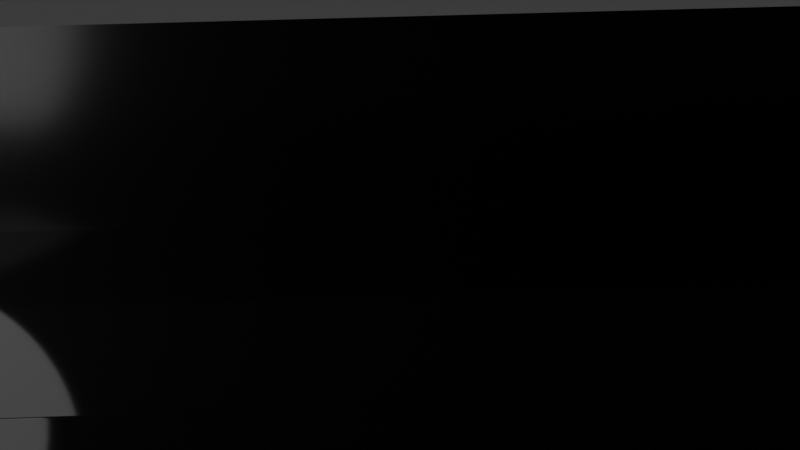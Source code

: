 # Source: piano.blend  (saved by Blender 5.0.118; exported with 4.5.12 LTS)
import bpy
from mathutils import Matrix  # noqa: F401  (used for matrix-valued properties, if any)

bpy.ops.wm.read_factory_settings(use_empty=True)
scene = bpy.context.scene
scene.name = 'Scene'

# ---- collections
col_collection = bpy.data.collections.new('Collection'); scene.collection.children.link(col_collection)

# ---- materials (node trees are filled in below, after node groups)
mat_material_006 = bpy.data.materials.new('Material.006')
mat_material_001 = bpy.data.materials.new('Material.001')
mat_material_002 = bpy.data.materials.new('Material.002')

# ---- material node trees
mat_material_006.use_nodes = True; mat_material_006.node_tree.nodes.clear()
_N = mat_material_006.node_tree.nodes; _L = mat_material_006.node_tree.links
n0 = _N.new('ShaderNodeBsdfPrincipled'); n0.name = 'Principled BSDF'; n0.location = (-200, 100)
n0.inputs[0].default_value = (0.8, 0.729, 0.5387, 1.0)
n0.inputs[2].default_value = 0.112
n0.inputs[27].default_value = (1.0, 0.6271, 0.0, 1.0)
n1 = _N.new('ShaderNodeOutputMaterial'); n1.name = 'Material Output'; n1.location = (200, 100)
_L.new(n0.outputs[0], n1.inputs[0])
n1.is_active_output = True
mat_material_001.use_nodes = True; mat_material_001.node_tree.nodes.clear()
_N = mat_material_001.node_tree.nodes; _L = mat_material_001.node_tree.links
n0 = _N.new('ShaderNodeBsdfPrincipled'); n0.name = 'Principled BSDF'; n0.location = (-200, 100)
n0.distribution = 'GGX'
n0.inputs[0].default_value = (0.002938, 0.002739, 0.002693, 1.0)
n0.inputs[2].default_value = 0.2266
n0.inputs[7].default_value = 0.3464
n0.inputs[13].default_value = 0.1419
n1 = _N.new('ShaderNodeOutputMaterial'); n1.name = 'Material Output'; n1.location = (200, 100)
_L.new(n0.outputs[0], n1.inputs[0])
n1.is_active_output = True
mat_material_002.use_nodes = True; mat_material_002.node_tree.nodes.clear()
_N = mat_material_002.node_tree.nodes; _L = mat_material_002.node_tree.links
n0 = _N.new('ShaderNodeBsdfPrincipled'); n0.name = 'Principled BSDF'; n0.location = (-200, 100)
n0.distribution = 'GGX'
n0.inputs[0].default_value = (0.002938, 0.002739, 0.002693, 1.0)
n0.inputs[1].default_value = 0.07552
n0.inputs[2].default_value = 0.07031
n0.inputs[7].default_value = 0.3464
n0.inputs[13].default_value = 0.1419
n1 = _N.new('ShaderNodeOutputMaterial'); n1.name = 'Material Output'; n1.location = (200, 100)
_L.new(n0.outputs[0], n1.inputs[0])
n1.is_active_output = True

# ---- world
world_world = bpy.data.worlds.new('World'); scene.world = world_world
world_world.use_nodes = True; world_world.node_tree.nodes.clear()
_N = world_world.node_tree.nodes; _L = world_world.node_tree.links
n0 = _N.new('ShaderNodeOutputWorld'); n0.name = 'World Output'; n0.location = (200, 100)
n1 = _N.new('ShaderNodeBackground'); n1.name = 'Background'; n1.location = (-200, 100)
n1.inputs[0].default_value = (0.05088, 0.05088, 0.05088, 1.0)
_L.new(n1.outputs[0], n0.inputs[0])
n0.is_active_output = True
world_world.color = (0.05088, 0.05088, 0.05088)
world_world.sun_shadow_jitter_overblur = 0.0

# ---- cameras
cam_camera = bpy.data.cameras.new('Camera')
cam_camera.passepartout_alpha = 0.5026
cam_camera.clip_end = 100.0
cam_camera.ortho_scale = 7.314

# ---- lights
light_light = bpy.data.lights.new('Light', 'POINT')
light_light.energy = 1000.0
light_light.shadow_soft_size = 2.23
light_spot = bpy.data.lights.new('Spot', 'SPOT')
light_spot.energy = 30.3
light_spot.shadow_soft_size = 20.6
light_spot.spot_blend = 0.0

# ---- meshes
me_whitekey = bpy.data.meshes.new('WhiteKey')
me_whitekey.from_pydata([(0.009428, -0.1175, 0.11), (0.009428, -0.1175, -0.11), (0.009428, 0.1175, 0.11), (0.009428, 0.1175, -0.11), (1.559, -0.1175, 0.11), (1.559, -0.1175, -0.11), (1.559, 0.1175, 0.11), (1.559, 0.1175, -0.11), (1.064, -0.1175, -0.11), (1.064, 0.1175, 0.11), (1.064, 0.1175, -0.11), (1.064, -0.1175, 0.11), (1.061, 0.1175, -0.11), (1.061, -0.1175, 0.11), (1.061, -0.1175, -0.11), (1.061, 0.1175, 0.11), (1.559, 0.1175, 0.098), (1.559, -0.1175, 0.098), (1.569, 0.1175, 0.098), (1.569, 0.1175, 0.1122), (1.569, -0.1175, 0.1122), (1.569, -0.1175, 0.098)], [], [(11, 4, 6, 9), (10, 9, 6, 16, 7), (7, 16, 17, 5), (14, 1, 3, 12), (1, 0, 2, 3), (14, 13, 0, 1), (5, 17, 4, 11, 8), (5, 8, 10, 7), (12, 15, 9, 10), (13, 11, 9, 15), (0, 13, 15, 2), (3, 2, 15, 12), (8, 11, 13, 14), (8, 14, 12, 10), (21, 18, 19, 20), (6, 4, 20, 19), (4, 17, 21, 20), (16, 6, 19, 18), (17, 16, 18, 21)])
_uv = me_whitekey.uv_layers.new(name='UVMap')
_uv.uv.foreach_set('vector', [0.1506, 0.5962, 0.1506, 0.9936, 1.402e-09, 0.9936, 3.141e-08, 0.5962, 0.4423, 0.4038, 0.3013, 0.4038, 0.3013, 0.00641, 0.309, 0.00641, 0.4423, 0.00641, 0.7167, 0.3013, 0.5833, 0.3013, 0.5833, 0.1506, 0.7167, 0.1506, 0.3013, 0.4038, 0.3013, 0.9936, 0.1506, 0.9936, 0.1506, 0.4038, 0.7244, 0.1506, 0.5833, 0.1506, 0.5833, 1.056e-09, 0.7244, 1.17e-08, 0.5833, 0.5897, 0.4423, 0.5897, 0.4423, -4.815e-09, 0.5833, 5.832e-09, 0.5833, 0.9936, 0.45, 0.9936, 0.4423, 0.9936, 0.4423, 0.5962, 0.5833, 0.5962, 0.3013, 2.275e-08, 0.3013, 0.3974, 0.1506, 0.3974, 0.1506, 1.137e-08, 0.4423, 0.4103, 0.3013, 0.4103, 0.3013, 0.4038, 0.4423, 0.4038, 0.1506, 0.5897, 0.1506, 0.5962, 3.141e-08, 0.5962, 3.189e-08, 0.5897, 0.1506, 1.137e-08, 0.1506, 0.5897, 3.189e-08, 0.5897, 7.642e-08, 5.769e-15, 0.4423, 1.0, 0.3013, 1.0, 0.3013, 0.4103, 0.4423, 0.4103, 0.5833, 0.5962, 0.4423, 0.5962, 0.4423, 0.5897, 0.5833, 0.5897, 0.3013, 0.3974, 0.3013, 0.4038, 0.1506, 0.4038, 0.1506, 0.3974, 0.591, 0.3013, 0.591, 0.4519, 0.5833, 0.4519, 0.5833, 0.3013, 1.402e-09, 0.9936, 0.1506, 0.9936, 0.1506, 1.0, 9.183e-10, 1.0, 0.4423, 0.9936, 0.45, 0.9936, 0.45, 1.0, 0.4423, 1.0, 0.309, 0.00641, 0.3013, 0.00641, 0.3013, -1.546e-08, 0.309, -1.488e-08, 0.5833, 0.6026, 0.5833, 0.4519, 0.5897, 0.4519, 0.5897, 0.6026])
me_whitekey.materials.append(mat_material_006)
me_whitekey.use_mirror_vertex_groups = False
me_whitekey.update()
me_blackkey = bpy.data.meshes.new('BlackKey')
me_blackkey.from_pydata([(1.059, 0.0675, -0.1075), (0.9, 0.055, 0.2425), (1.059, -0.0675, -0.1075), (0.9, -0.055, 0.2425), (0.01943, 0.0675, -0.1075), (0.01943, 0.055, 0.2425), (0.01943, -0.0675, -0.1075), (0.01943, -0.055, 0.2425), (1.059, 0.0675, 0.1065), (1.059, -0.0675, 0.1065), (0.01943, -0.0675, 0.1065), (0.01943, 0.0675, 0.1065)], [], [(8, 1, 3, 9), (9, 3, 7, 10), (10, 7, 5, 11), (11, 5, 1, 8), (2, 6, 4, 0), (7, 3, 1, 5), (4, 11, 8, 0), (6, 10, 11, 4), (2, 9, 10, 6), (0, 8, 9, 2)])
_k = set([(5, 7), (10, 11)])
me_blackkey.attributes.new('sharp_edge', 'BOOLEAN', 'EDGE').data.foreach_set('value', [ (min(e.vertices), max(e.vertices)) in _k for e in me_blackkey.edges])
_uv = me_blackkey.uv_layers.new(name='UVMap')
_uv.uv.foreach_set('vector', [0.5279, 0.0, 0.625, 0.0, 0.625, 0.25, 0.5279, 0.25, 0.5279, 0.25, 0.625, 0.25, 0.625, 0.5, 0.5279, 0.5, 0.5279, 0.5, 0.625, 0.5, 0.625, 0.75, 0.5279, 0.75, 0.5279, 0.75, 0.625, 0.75, 0.625, 1.0, 0.5279, 1.0, 0.125, 0.5, 0.375, 0.5, 0.375, 0.75, 0.125, 0.75, 0.625, 0.5, 0.875, 0.5, 0.875, 0.75, 0.625, 0.75, 0.375, 0.75, 0.5279, 0.75, 0.5279, 1.0, 0.375, 1.0, 0.375, 0.5, 0.5279, 0.5, 0.5279, 0.75, 0.375, 0.75, 0.375, 0.25, 0.5279, 0.25, 0.5279, 0.5, 0.375, 0.5, 0.375, 0.0, 0.5279, 0.0, 0.5279, 0.25, 0.375, 0.25])
me_blackkey.materials.append(mat_material_001)
me_blackkey.update()
me_backplane = bpy.data.meshes.new('BackPlane')
me_backplane.from_pydata([(-0.1908, 13.0, 0.9816), (0.1908, 13.0, -0.9816), (-0.1908, -2.3, 0.9816), (0.1908, -2.3, -0.9816)], [], [(0, 1, 3, 2)])
_uv = me_backplane.uv_layers.new(name='UVMap')
_uv.uv.foreach_set('vector', [0.0, 0.0, 1.0, 0.0, 1.0, 1.0, 0.0, 1.0])
me_backplane.materials.append(mat_material_001)
me_backplane.update()
me_base = bpy.data.meshes.new('Base')
me_base.from_pydata([(-0.01255, -1.093, -0.09341), (1.987, -1.093, -0.09341), (-0.01255, 12.39, -0.09341), (1.987, 12.39, -0.09341), (0.0, 11.79, -0.09341), (0.0, -0.4935, -0.09341), (1.6, -0.4935, -0.09341), (1.6, 11.79, -0.09341), (-0.01255, -1.093, 0.203), (1.987, -1.093, 0.203), (1.987, 12.39, 0.203), (-0.01255, 12.39, 0.203), (0.0, -0.4935, 0.203), (1.6, -0.4935, 0.203), (1.6, 11.79, 0.203), (0.0, 11.79, 0.203)], [], [(5, 6, 7, 4), (5, 4, 2, 0), (6, 5, 12, 13), (1, 3, 10, 9), (4, 7, 14, 15), (13, 12, 8, 9), (14, 13, 9, 10), (15, 14, 10, 11), (5, 0, 8, 12), (7, 6, 13, 14), (3, 2, 11, 10), (0, 1, 9, 8), (2, 4, 15, 11)])
_uv = me_base.uv_layers.new(name='UVMap')
_uv.uv.foreach_set('vector', [0.08742, 0.014, 0.9126, 0.014, 0.9126, 0.986, 0.08742, 0.986, 0.08742, 0.014, 0.08742, 0.986, 0.0, 1.0, 0.0, 0.0, 0.9126, 0.014, 0.08742, 0.014, 0.08742, 0.014, 0.9126, 0.014, 1.0, 0.0, 1.0, 1.0, 1.0, 1.0, 1.0, 0.0, 0.08742, 0.986, 0.9126, 0.986, 0.9126, 0.986, 0.08742, 0.986, 0.9126, 0.014, 0.08742, 0.014, 0.0, 0.0, 1.0, 0.0, 0.9126, 0.986, 0.9126, 0.014, 1.0, 0.0, 1.0, 1.0, 0.08742, 0.986, 0.9126, 0.986, 1.0, 1.0, 0.0, 1.0, 0.08742, 0.014, 0.0, 0.0, 0.0, 0.0, 0.08742, 0.014, 0.9126, 0.986, 0.9126, 0.014, 0.9126, 0.014, 0.9126, 0.986, 1.0, 1.0, 0.0, 1.0, 0.0, 1.0, 1.0, 1.0, 0.0, 0.0, 1.0, 0.0, 1.0, 0.0, 0.0, 0.0, 0.0, 1.0, 0.08742, 0.986, 0.08742, 0.986, 0.0, 1.0])
me_base.materials.append(mat_material_002)
me_base.update()
me_plane = bpy.data.meshes.new('Plane')
me_plane.from_pydata([(-1.0, -1.0, 0.0), (1.0, -1.0, 0.0), (-1.0, 1.0, 0.0), (1.0, 1.0, 0.0)], [], [(0, 1, 3, 2)])
_uv = me_plane.uv_layers.new(name='UVMap')
_uv.uv.foreach_set('vector', [0.0, 0.0, 1.0, 0.0, 1.0, 1.0, 0.0, 1.0])
me_plane.materials.append(mat_material_001)
me_plane.update()

# ---- objects
ob_whitekey = bpy.data.objects.new('WhiteKey', me_whitekey)
ob_light = bpy.data.objects.new('Light', light_light)
ob_camera = bpy.data.objects.new('Camera', cam_camera)
ob_spot = bpy.data.objects.new('Spot', light_spot)
ob_blackkey = bpy.data.objects.new('BlackKey', me_blackkey)
ob_backplane = bpy.data.objects.new('BackPlane', me_backplane)
ob_base = bpy.data.objects.new('Base', me_base)
ob_plane = bpy.data.objects.new('Plane', me_plane)

# ---- transforms, parenting, visibility, modifiers, constraints
ob_whitekey.location = (0.0, 0.0, 0.0)
ob_whitekey.lock_rotations_4d = False
ob_whitekey.empty_display_type = 'ARROWS'
ob_whitekey.lineart.crease_threshold = 0.0
_vg = ob_whitekey.vertex_groups.new(name='Group')
_m = ob_whitekey.modifiers.new('Bevel', 'BEVEL')
_m.width = 10.88
_m.width_pct = 10.88
_m.segments = 5
_m.offset_type = 'ABSOLUTE'
ob_light.location = (0.9793, -0.4331, 0.7405)
ob_light.rotation_euler = (0.6503, 0.05522, 11.29)
ob_light.scale = (-26.76, -26.76, -26.76)
ob_light.lock_rotations_4d = False
ob_light.empty_display_type = 'ARROWS'
ob_light.color = (0.0, 0.0, 0.0, 0.0)
ob_light.lineart.crease_threshold = 0.0
ob_camera.location = (4.609, 3.167, 4.979)
ob_camera.rotation_euler = (0.6974, 1.239e-06, 20.38)
ob_camera.lock_rotations_4d = False
ob_camera.empty_display_type = 'ARROWS'
ob_camera.color = (0.0, 0.0, 0.0, 0.0)
ob_camera.display_type = 'WIRE'
ob_camera.lineart.crease_threshold = 0.0
ob_spot.location = (0.5165, 16.45, 10.72)
ob_spot.rotation_euler = (-0.8672, 0.01356, 0.004915)
ob_blackkey.location = (0.0, 0.0, 0.0)
_m = ob_blackkey.modifiers.new('Bevel', 'BEVEL')
_m.width = 0.025
_m.width_pct = 0.025
_m.segments = 5
_m.angle_limit = 0.4294
ob_backplane.location = (0.0, 0.0, 0.0)
ob_backplane.rotation_euler = (0.0, -0.08727, 0.0)
ob_base.location = (0.0, -0.1065, -0.2583)
_vg = ob_base.vertex_groups.new(name='Group')
_vg.add([8, 9, 10, 11], 1.0, 'REPLACE')
_vg = ob_base.vertex_groups.new(name='Group.001')
_vg.add([12, 13, 14, 15], 1.0, 'REPLACE')
_m = ob_base.modifiers.new('Bevel', 'BEVEL')
_m.width = 40.2
_m.width_pct = 40.2
_m.segments = 64
_m.limit_method = 'VGROUP'
_m.vertex_group = 'Group'
_m.offset_type = 'PERCENT'
_m = ob_base.modifiers.new('Bevel.001', 'BEVEL')
_m.width = 0.03
_m.width_pct = 0.03
_m.segments = 6
_m.limit_method = 'VGROUP'
_m.vertex_group = 'Group.001'
ob_plane.location = (0.2271, 5.763e-08, -0.4289)
ob_plane.scale = (20.0, 20.0, 1.0)
ob_plane.hide_render = True

# ---- collection membership
col_collection.objects.link(ob_whitekey)
col_collection.objects.link(ob_light)
col_collection.objects.link(ob_camera)
col_collection.objects.link(ob_spot)
col_collection.objects.link(ob_blackkey)
col_collection.objects.link(ob_backplane)
col_collection.objects.link(ob_base)
col_collection.objects.link(ob_plane)

# ---- scene / render settings (as saved in the file)
scene.camera = ob_camera
scene.frame_start = 1; scene.frame_end = 250; scene.frame_set(1)
scene.render.engine = 'BLENDER_EEVEE_NEXT'
scene.render.bake_bias = 0.0
scene.render.bake_samples = 0
scene.cycles.sampling_pattern = 'TABULATED_SOBOL'
scene.eevee.use_volume_custom_range = False
bpy.context.view_layer.update()
